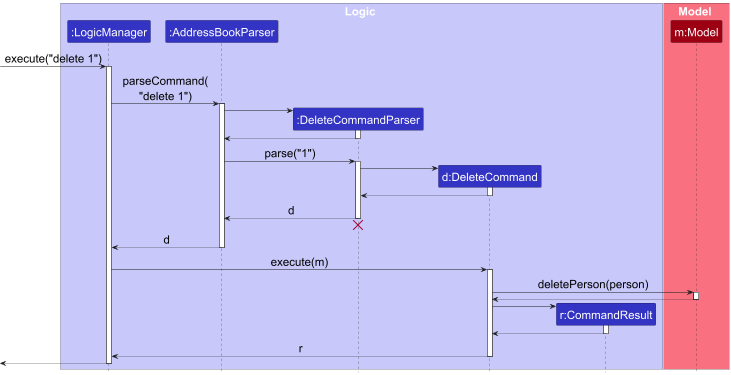

The diagram above was rendered by PlantUML. Its source (embedded in the PNG):
@startuml
!include style.puml
skinparam ArrowFontStyle plain
skinparam DefaultFontSize 23

box Logic LOGIC_COLOR_T1
participant ":LogicManager" as LogicManager LOGIC_COLOR
participant ":AddressBookParser" as AddressBookParser LOGIC_COLOR
participant ":DeleteCommandParser" as DeleteCommandParser LOGIC_COLOR
participant "d:DeleteCommand" as DeleteCommand LOGIC_COLOR
participant "r:CommandResult" as CommandResult LOGIC_COLOR
end box

box Model MODEL_COLOR_T1
participant "m:Model" as Model MODEL_COLOR
end box

[-> LogicManager : execute("delete 1")
activate LogicManager

LogicManager -> AddressBookParser : parseCommand(\n"delete 1")
activate AddressBookParser

create DeleteCommandParser
AddressBookParser -> DeleteCommandParser
activate DeleteCommandParser

DeleteCommandParser --> AddressBookParser
deactivate DeleteCommandParser

AddressBookParser -> DeleteCommandParser : parse("1")
activate DeleteCommandParser

create DeleteCommand
DeleteCommandParser -> DeleteCommand
activate DeleteCommand

DeleteCommand --> DeleteCommandParser :
deactivate DeleteCommand

DeleteCommandParser --> AddressBookParser : d
deactivate DeleteCommandParser
'Hidden arrow to position the destroy marker below the end of the activation bar.
DeleteCommandParser -[hidden]-> AddressBookParser
destroy DeleteCommandParser

AddressBookParser --> LogicManager : d
deactivate AddressBookParser

LogicManager -> DeleteCommand : execute(m)
activate DeleteCommand

DeleteCommand -> Model : deletePerson(person)
activate Model

Model --> DeleteCommand
deactivate Model

create CommandResult
DeleteCommand -> CommandResult
activate CommandResult

CommandResult --> DeleteCommand
deactivate CommandResult

DeleteCommand --> LogicManager : r
deactivate DeleteCommand

[<--LogicManager
deactivate LogicManager
@enduml